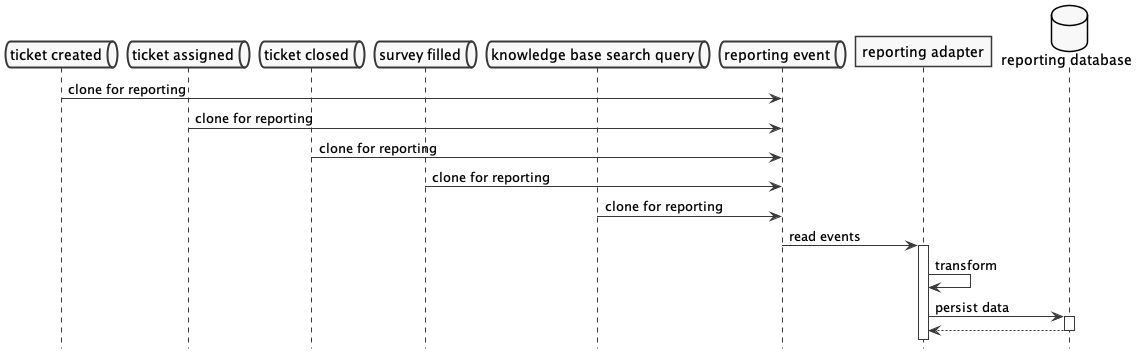

The diagram above was rendered by PlantUML. Its source (embedded in the PNG):
@startuml build operational reports data
skinparam shadowing false
skinparam monochrome true
hide footbox

queue "ticket created" as TC
queue "ticket assigned" as TA
queue "ticket appointment confirmed" as TA
queue "ticket closed" as TD
queue "survey filled" as SF
queue "knowledge base search query" as KN
queue "reporting event" as RE
participant "reporting adapter" as RA
database "reporting database" as db

TC -> RE: clone for reporting
TA -> RE: clone for reporting
TD -> RE: clone for reporting
SF -> RE: clone for reporting
KN -> RE: clone for reporting
RE -> RA: read events
activate RA
RA -> RA: transform
RA -> db: persist data
activate db
RA <-- db
deactivate db

@enduml